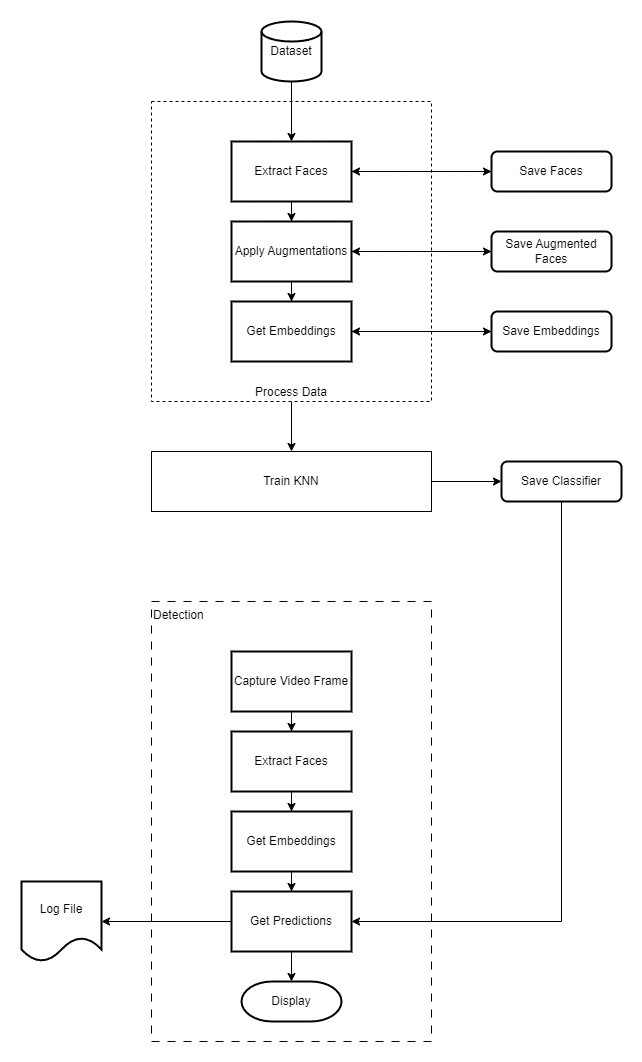

The diagram above was exported from draw.io. Its source (the exported page's mxGraphModel, read from the mxfile embedded in the PNG):
<mxGraphModel dx="1221" dy="668" grid="1" gridSize="10" guides="1" tooltips="1" connect="1" arrows="1" fold="1" page="1" pageScale="1" pageWidth="850" pageHeight="1100" math="0" shadow="0">
  <root>
    <mxCell id="0" />
    <mxCell id="1" parent="0" />
    <mxCell id="nM2mhXfFE3E1BJ6pKMxR-29" value="Detection" style="rounded=0;whiteSpace=wrap;html=1;dashed=1;dashPattern=8 8;verticalAlign=top;labelPosition=center;verticalLabelPosition=middle;align=left;" vertex="1" parent="1">
      <mxGeometry x="255" y="600" width="280" height="440" as="geometry" />
    </mxCell>
    <mxCell id="nM2mhXfFE3E1BJ6pKMxR-23" value="" style="edgeStyle=orthogonalEdgeStyle;rounded=0;orthogonalLoop=1;jettySize=auto;html=1;" edge="1" parent="1" source="nM2mhXfFE3E1BJ6pKMxR-19" target="nM2mhXfFE3E1BJ6pKMxR-22">
      <mxGeometry relative="1" as="geometry" />
    </mxCell>
    <mxCell id="nM2mhXfFE3E1BJ6pKMxR-19" value="Process Data" style="rounded=0;whiteSpace=wrap;html=1;dashed=1;align=center;labelPosition=center;verticalLabelPosition=middle;verticalAlign=bottom;" vertex="1" parent="1">
      <mxGeometry x="255" y="100" width="280" height="300" as="geometry" />
    </mxCell>
    <mxCell id="nM2mhXfFE3E1BJ6pKMxR-10" value="" style="edgeStyle=orthogonalEdgeStyle;rounded=0;orthogonalLoop=1;jettySize=auto;html=1;" edge="1" parent="1" source="nM2mhXfFE3E1BJ6pKMxR-2" target="nM2mhXfFE3E1BJ6pKMxR-9">
      <mxGeometry relative="1" as="geometry" />
    </mxCell>
    <mxCell id="nM2mhXfFE3E1BJ6pKMxR-2" value="Extract Faces" style="whiteSpace=wrap;html=1;strokeWidth=2;" vertex="1" parent="1">
      <mxGeometry x="335" y="140" width="120" height="60" as="geometry" />
    </mxCell>
    <mxCell id="nM2mhXfFE3E1BJ6pKMxR-3" value="" style="edgeStyle=orthogonalEdgeStyle;rounded=0;orthogonalLoop=1;jettySize=auto;html=1;" edge="1" parent="1" source="nM2mhXfFE3E1BJ6pKMxR-1" target="nM2mhXfFE3E1BJ6pKMxR-2">
      <mxGeometry relative="1" as="geometry" />
    </mxCell>
    <mxCell id="nM2mhXfFE3E1BJ6pKMxR-1" value="Dataset" style="strokeWidth=2;html=1;shape=mxgraph.flowchart.database;whiteSpace=wrap;" vertex="1" parent="1">
      <mxGeometry x="365" y="20" width="60" height="60" as="geometry" />
    </mxCell>
    <mxCell id="nM2mhXfFE3E1BJ6pKMxR-7" value="" style="edgeStyle=orthogonalEdgeStyle;rounded=0;orthogonalLoop=1;jettySize=auto;html=1;" edge="1" parent="1" source="nM2mhXfFE3E1BJ6pKMxR-2" target="nM2mhXfFE3E1BJ6pKMxR-6">
      <mxGeometry relative="1" as="geometry" />
    </mxCell>
    <mxCell id="nM2mhXfFE3E1BJ6pKMxR-8" value="" style="edgeStyle=orthogonalEdgeStyle;rounded=0;orthogonalLoop=1;jettySize=auto;html=1;" edge="1" parent="1" source="nM2mhXfFE3E1BJ6pKMxR-6" target="nM2mhXfFE3E1BJ6pKMxR-2">
      <mxGeometry relative="1" as="geometry" />
    </mxCell>
    <mxCell id="nM2mhXfFE3E1BJ6pKMxR-6" value="Save Faces" style="rounded=1;whiteSpace=wrap;html=1;strokeWidth=2;" vertex="1" parent="1">
      <mxGeometry x="595" y="150" width="120" height="40" as="geometry" />
    </mxCell>
    <mxCell id="nM2mhXfFE3E1BJ6pKMxR-12" value="" style="edgeStyle=orthogonalEdgeStyle;rounded=0;orthogonalLoop=1;jettySize=auto;html=1;" edge="1" parent="1" source="nM2mhXfFE3E1BJ6pKMxR-9" target="nM2mhXfFE3E1BJ6pKMxR-11">
      <mxGeometry relative="1" as="geometry" />
    </mxCell>
    <mxCell id="nM2mhXfFE3E1BJ6pKMxR-14" value="" style="edgeStyle=orthogonalEdgeStyle;rounded=0;orthogonalLoop=1;jettySize=auto;html=1;" edge="1" parent="1" source="nM2mhXfFE3E1BJ6pKMxR-9" target="nM2mhXfFE3E1BJ6pKMxR-13">
      <mxGeometry relative="1" as="geometry" />
    </mxCell>
    <mxCell id="nM2mhXfFE3E1BJ6pKMxR-9" value="Apply Augmentations" style="whiteSpace=wrap;html=1;strokeWidth=2;" vertex="1" parent="1">
      <mxGeometry x="335" y="220" width="120" height="60" as="geometry" />
    </mxCell>
    <mxCell id="nM2mhXfFE3E1BJ6pKMxR-17" value="" style="edgeStyle=orthogonalEdgeStyle;rounded=0;orthogonalLoop=1;jettySize=auto;html=1;" edge="1" parent="1" source="nM2mhXfFE3E1BJ6pKMxR-11" target="nM2mhXfFE3E1BJ6pKMxR-16">
      <mxGeometry relative="1" as="geometry" />
    </mxCell>
    <mxCell id="nM2mhXfFE3E1BJ6pKMxR-11" value="Get Embeddings" style="whiteSpace=wrap;html=1;strokeWidth=2;" vertex="1" parent="1">
      <mxGeometry x="335" y="300" width="120" height="60" as="geometry" />
    </mxCell>
    <mxCell id="nM2mhXfFE3E1BJ6pKMxR-15" value="" style="edgeStyle=orthogonalEdgeStyle;rounded=0;orthogonalLoop=1;jettySize=auto;html=1;" edge="1" parent="1" source="nM2mhXfFE3E1BJ6pKMxR-13" target="nM2mhXfFE3E1BJ6pKMxR-9">
      <mxGeometry relative="1" as="geometry" />
    </mxCell>
    <mxCell id="nM2mhXfFE3E1BJ6pKMxR-13" value="Save Augmented Faces" style="rounded=1;whiteSpace=wrap;html=1;strokeWidth=2;" vertex="1" parent="1">
      <mxGeometry x="595" y="230" width="120" height="40" as="geometry" />
    </mxCell>
    <mxCell id="nM2mhXfFE3E1BJ6pKMxR-18" value="" style="edgeStyle=orthogonalEdgeStyle;rounded=0;orthogonalLoop=1;jettySize=auto;html=1;" edge="1" parent="1" source="nM2mhXfFE3E1BJ6pKMxR-16" target="nM2mhXfFE3E1BJ6pKMxR-11">
      <mxGeometry relative="1" as="geometry" />
    </mxCell>
    <mxCell id="nM2mhXfFE3E1BJ6pKMxR-16" value="Save Embeddings" style="rounded=1;whiteSpace=wrap;html=1;strokeWidth=2;" vertex="1" parent="1">
      <mxGeometry x="595" y="310" width="120" height="40" as="geometry" />
    </mxCell>
    <mxCell id="nM2mhXfFE3E1BJ6pKMxR-27" value="" style="edgeStyle=orthogonalEdgeStyle;rounded=0;orthogonalLoop=1;jettySize=auto;html=1;" edge="1" parent="1" source="nM2mhXfFE3E1BJ6pKMxR-22" target="nM2mhXfFE3E1BJ6pKMxR-26">
      <mxGeometry relative="1" as="geometry" />
    </mxCell>
    <mxCell id="nM2mhXfFE3E1BJ6pKMxR-22" value="Train KNN" style="rounded=0;whiteSpace=wrap;html=1;" vertex="1" parent="1">
      <mxGeometry x="255" y="450" width="280" height="60" as="geometry" />
    </mxCell>
    <mxCell id="nM2mhXfFE3E1BJ6pKMxR-37" style="edgeStyle=orthogonalEdgeStyle;rounded=0;orthogonalLoop=1;jettySize=auto;html=1;exitX=0.5;exitY=1;exitDx=0;exitDy=0;entryX=1;entryY=0.5;entryDx=0;entryDy=0;" edge="1" parent="1" source="nM2mhXfFE3E1BJ6pKMxR-26" target="nM2mhXfFE3E1BJ6pKMxR-38">
      <mxGeometry relative="1" as="geometry" />
    </mxCell>
    <mxCell id="nM2mhXfFE3E1BJ6pKMxR-26" value="Save Classifier" style="rounded=1;whiteSpace=wrap;html=1;strokeWidth=2;labelBorderColor=none;" vertex="1" parent="1">
      <mxGeometry x="605" y="460" width="120" height="40" as="geometry" />
    </mxCell>
    <mxCell id="nM2mhXfFE3E1BJ6pKMxR-30" value="" style="edgeStyle=orthogonalEdgeStyle;rounded=0;orthogonalLoop=1;jettySize=auto;html=1;" edge="1" parent="1" source="nM2mhXfFE3E1BJ6pKMxR-31" target="nM2mhXfFE3E1BJ6pKMxR-33">
      <mxGeometry relative="1" as="geometry" />
    </mxCell>
    <mxCell id="nM2mhXfFE3E1BJ6pKMxR-31" value="Capture Video Frame" style="whiteSpace=wrap;html=1;strokeWidth=2;" vertex="1" parent="1">
      <mxGeometry x="335" y="650" width="120" height="60" as="geometry" />
    </mxCell>
    <mxCell id="nM2mhXfFE3E1BJ6pKMxR-32" value="" style="edgeStyle=orthogonalEdgeStyle;rounded=0;orthogonalLoop=1;jettySize=auto;html=1;" edge="1" parent="1" source="nM2mhXfFE3E1BJ6pKMxR-33" target="nM2mhXfFE3E1BJ6pKMxR-34">
      <mxGeometry relative="1" as="geometry" />
    </mxCell>
    <mxCell id="nM2mhXfFE3E1BJ6pKMxR-33" value="Extract Faces" style="whiteSpace=wrap;html=1;strokeWidth=2;" vertex="1" parent="1">
      <mxGeometry x="335" y="730" width="120" height="60" as="geometry" />
    </mxCell>
    <mxCell id="nM2mhXfFE3E1BJ6pKMxR-39" value="" style="edgeStyle=orthogonalEdgeStyle;rounded=0;orthogonalLoop=1;jettySize=auto;html=1;" edge="1" parent="1" source="nM2mhXfFE3E1BJ6pKMxR-34" target="nM2mhXfFE3E1BJ6pKMxR-38">
      <mxGeometry relative="1" as="geometry" />
    </mxCell>
    <mxCell id="nM2mhXfFE3E1BJ6pKMxR-34" value="Get Embeddings" style="whiteSpace=wrap;html=1;strokeWidth=2;" vertex="1" parent="1">
      <mxGeometry x="335" y="810" width="120" height="60" as="geometry" />
    </mxCell>
    <mxCell id="nM2mhXfFE3E1BJ6pKMxR-41" value="" style="edgeStyle=orthogonalEdgeStyle;rounded=0;orthogonalLoop=1;jettySize=auto;html=1;" edge="1" parent="1" source="nM2mhXfFE3E1BJ6pKMxR-38" target="nM2mhXfFE3E1BJ6pKMxR-40">
      <mxGeometry relative="1" as="geometry" />
    </mxCell>
    <mxCell id="nM2mhXfFE3E1BJ6pKMxR-43" value="" style="edgeStyle=orthogonalEdgeStyle;rounded=0;orthogonalLoop=1;jettySize=auto;html=1;" edge="1" parent="1" source="nM2mhXfFE3E1BJ6pKMxR-38" target="nM2mhXfFE3E1BJ6pKMxR-42">
      <mxGeometry relative="1" as="geometry" />
    </mxCell>
    <mxCell id="nM2mhXfFE3E1BJ6pKMxR-38" value="Get Predictions" style="whiteSpace=wrap;html=1;strokeWidth=2;" vertex="1" parent="1">
      <mxGeometry x="335" y="890" width="120" height="60" as="geometry" />
    </mxCell>
    <mxCell id="nM2mhXfFE3E1BJ6pKMxR-40" value="Display" style="strokeWidth=2;html=1;shape=mxgraph.flowchart.terminator;whiteSpace=wrap;" vertex="1" parent="1">
      <mxGeometry x="345" y="980" width="100" height="40" as="geometry" />
    </mxCell>
    <mxCell id="nM2mhXfFE3E1BJ6pKMxR-42" value="Log File" style="shape=document;whiteSpace=wrap;html=1;boundedLbl=1;strokeWidth=2;" vertex="1" parent="1">
      <mxGeometry x="125" y="880" width="80" height="80" as="geometry" />
    </mxCell>
  </root>
</mxGraphModel>